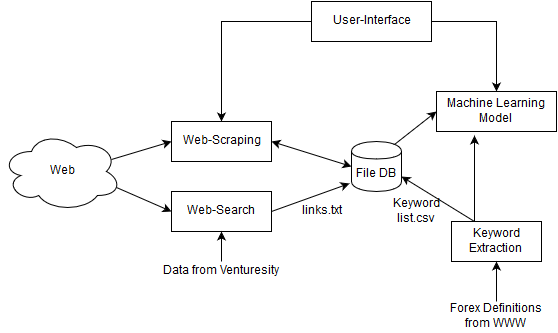

The diagram above was exported from draw.io. Its source (the exported page's mxGraphModel, read from the mxfile embedded in the PNG):
<mxGraphModel dx="876" dy="493" grid="1" gridSize="10" guides="1" tooltips="1" connect="1" arrows="1" fold="1" page="1" pageScale="1" pageWidth="850" pageHeight="1100" background="#ffffff" math="0" shadow="0">
  <root>
    <mxCell id="0" />
    <mxCell id="1" parent="0" />
    <mxCell id="32" style="edgeStyle=orthogonalEdgeStyle;rounded=0;html=1;exitX=0;exitY=0.5;jettySize=auto;orthogonalLoop=1;" edge="1" parent="1" source="2" target="3">
      <mxGeometry relative="1" as="geometry" />
    </mxCell>
    <mxCell id="33" style="edgeStyle=orthogonalEdgeStyle;rounded=0;html=1;exitX=1;exitY=0.5;entryX=0.5;entryY=0;jettySize=auto;orthogonalLoop=1;" edge="1" parent="1" source="2" target="6">
      <mxGeometry relative="1" as="geometry" />
    </mxCell>
    <mxCell id="2" value="User-Interface" style="whiteSpace=wrap;html=1;" vertex="1" parent="1">
      <mxGeometry x="360" y="90" width="120" height="40" as="geometry" />
    </mxCell>
    <mxCell id="3" value="Web-Scraping" style="whiteSpace=wrap;html=1;" vertex="1" parent="1">
      <mxGeometry x="220" y="210" width="100" height="40" as="geometry" />
    </mxCell>
    <mxCell id="4" value="Web-Search&lt;br&gt;" style="whiteSpace=wrap;html=1;" vertex="1" parent="1">
      <mxGeometry x="220" y="280" width="100" height="40" as="geometry" />
    </mxCell>
    <mxCell id="31" style="edgeStyle=orthogonalEdgeStyle;rounded=0;html=1;exitX=0.25;exitY=0;entryX=0.317;entryY=1.1;entryPerimeter=0;jettySize=auto;orthogonalLoop=1;" edge="1" parent="1" source="5" target="6">
      <mxGeometry relative="1" as="geometry" />
    </mxCell>
    <mxCell id="5" value="Keyword Extraction&lt;br&gt;" style="whiteSpace=wrap;html=1;" vertex="1" parent="1">
      <mxGeometry x="500" y="310" width="90" height="40" as="geometry" />
    </mxCell>
    <mxCell id="6" value="Machine Learning Model&lt;br&gt;" style="whiteSpace=wrap;html=1;" vertex="1" parent="1">
      <mxGeometry x="485" y="180" width="120" height="40" as="geometry" />
    </mxCell>
    <mxCell id="7" value="&lt;br&gt;File DB&lt;br&gt;" style="shape=cylinder;whiteSpace=wrap;html=1;" vertex="1" parent="1">
      <mxGeometry x="400" y="230" width="50" height="50" as="geometry" />
    </mxCell>
    <mxCell id="8" value="Web" style="ellipse;shape=cloud;whiteSpace=wrap;html=1;" vertex="1" parent="1">
      <mxGeometry x="50" y="220" width="120" height="80" as="geometry" />
    </mxCell>
    <mxCell id="13" value="" style="endArrow=classic;startArrow=classic;html=1;entryX=0;entryY=0.5;exitX=1;exitY=0.5;" edge="1" parent="1" source="3" target="7">
      <mxGeometry width="50" height="50" relative="1" as="geometry">
        <mxPoint x="210" y="155" as="sourcePoint" />
        <mxPoint x="250" y="145" as="targetPoint" />
      </mxGeometry>
    </mxCell>
    <mxCell id="14" value="" style="endArrow=classic;html=1;entryX=0;entryY=0.5;exitX=0.917;exitY=0.35;exitPerimeter=0;" edge="1" parent="1" source="8" target="3">
      <mxGeometry width="50" height="50" relative="1" as="geometry">
        <mxPoint x="80" y="200" as="sourcePoint" />
        <mxPoint x="130" y="150" as="targetPoint" />
      </mxGeometry>
    </mxCell>
    <mxCell id="15" value="" style="endArrow=classic;html=1;entryX=0;entryY=0.5;exitX=0.96;exitY=0.7;exitPerimeter=0;" edge="1" parent="1" source="8" target="4">
      <mxGeometry width="50" height="50" relative="1" as="geometry">
        <mxPoint x="160" y="460" as="sourcePoint" />
        <mxPoint x="210" y="410" as="targetPoint" />
      </mxGeometry>
    </mxCell>
    <mxCell id="17" value="" style="endArrow=classic;html=1;entryX=-0.04;entryY=0.84;entryPerimeter=0;exitX=1;exitY=0.5;" edge="1" parent="1" source="4" target="7">
      <mxGeometry width="50" height="50" relative="1" as="geometry">
        <mxPoint x="270" y="420" as="sourcePoint" />
        <mxPoint x="320" y="370" as="targetPoint" />
      </mxGeometry>
    </mxCell>
    <mxCell id="18" value="links.txt" style="text;html=1;strokeColor=none;fillColor=none;align=center;verticalAlign=middle;whiteSpace=wrap;" vertex="1" parent="1">
      <mxGeometry x="350" y="290" width="40" height="20" as="geometry" />
    </mxCell>
    <mxCell id="23" style="edgeStyle=orthogonalEdgeStyle;rounded=0;html=1;exitX=0.5;exitY=0;entryX=0.5;entryY=1;jettySize=auto;orthogonalLoop=1;" edge="1" parent="1" source="22" target="4">
      <mxGeometry relative="1" as="geometry" />
    </mxCell>
    <mxCell id="22" value="Data from Venturesity&lt;br&gt;" style="text;html=1;strokeColor=none;fillColor=none;align=center;verticalAlign=middle;whiteSpace=wrap;" vertex="1" parent="1">
      <mxGeometry x="210" y="350" width="120" height="20" as="geometry" />
    </mxCell>
    <mxCell id="27" style="edgeStyle=orthogonalEdgeStyle;rounded=0;html=1;exitX=0.5;exitY=0;entryX=0.5;entryY=1;jettySize=auto;orthogonalLoop=1;" edge="1" parent="1" source="26" target="5">
      <mxGeometry relative="1" as="geometry" />
    </mxCell>
    <mxCell id="26" value="Forex Definitions from WWW&lt;br&gt;" style="text;html=1;strokeColor=none;fillColor=none;align=center;verticalAlign=middle;whiteSpace=wrap;" vertex="1" parent="1">
      <mxGeometry x="490" y="390" width="110" height="30" as="geometry" />
    </mxCell>
    <mxCell id="28" value="" style="endArrow=classic;html=1;entryX=1;entryY=0.7;exitX=0.25;exitY=0;" edge="1" parent="1" source="5" target="7">
      <mxGeometry width="50" height="50" relative="1" as="geometry">
        <mxPoint x="430" y="420" as="sourcePoint" />
        <mxPoint x="480" y="370" as="targetPoint" />
      </mxGeometry>
    </mxCell>
    <mxCell id="29" value="Keyword list.csv&lt;br&gt;" style="text;html=1;strokeColor=none;fillColor=none;align=center;verticalAlign=middle;whiteSpace=wrap;" vertex="1" parent="1">
      <mxGeometry x="445" y="290" width="40" height="20" as="geometry" />
    </mxCell>
    <mxCell id="35" value="" style="endArrow=classic;html=1;entryX=0;entryY=0.5;exitX=0.85;exitY=0.05;exitPerimeter=0;" edge="1" parent="1" source="7" target="6">
      <mxGeometry width="50" height="50" relative="1" as="geometry">
        <mxPoint x="140" y="460" as="sourcePoint" />
        <mxPoint x="190" y="410" as="targetPoint" />
      </mxGeometry>
    </mxCell>
  </root>
</mxGraphModel>